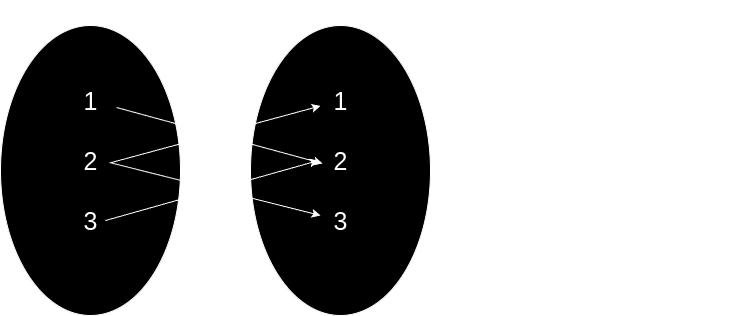

The diagram above was exported from draw.io. Its source (the exported page's mxGraphModel, read from the mxfile embedded in the PNG):
<mxGraphModel dx="777" dy="736" grid="1" gridSize="10" guides="1" tooltips="1" connect="1" arrows="1" fold="1" page="1" pageScale="1" pageWidth="850" pageHeight="1100" math="0" shadow="0">
  <root>
    <mxCell id="0" />
    <mxCell id="1" parent="0" />
    <mxCell id="jDV0q8SBthvXo_uC-1O8-2" value="" style="ellipse;whiteSpace=wrap;html=1;rotation=90;" vertex="1" parent="1">
      <mxGeometry x="-50" y="80" width="290" height="180" as="geometry" />
    </mxCell>
    <mxCell id="jDV0q8SBthvXo_uC-1O8-4" value="" style="ellipse;whiteSpace=wrap;html=1;rotation=90;" vertex="1" parent="1">
      <mxGeometry x="200" y="80" width="290" height="180" as="geometry" />
    </mxCell>
    <mxCell id="jDV0q8SBthvXo_uC-1O8-5" value="Set A" style="text;html=1;align=center;verticalAlign=middle;resizable=0;points=[];autosize=1;strokeColor=none;fillColor=none;" vertex="1" parent="1">
      <mxGeometry x="70" width="50" height="30" as="geometry" />
    </mxCell>
    <mxCell id="jDV0q8SBthvXo_uC-1O8-6" value="Set B" style="text;html=1;align=center;verticalAlign=middle;resizable=0;points=[];autosize=1;strokeColor=none;fillColor=none;" vertex="1" parent="1">
      <mxGeometry x="320" width="50" height="30" as="geometry" />
    </mxCell>
    <mxCell id="jDV0q8SBthvXo_uC-1O8-8" value="&lt;font style=&quot;font-size: 25px;&quot;&gt;1&lt;/font&gt;" style="text;html=1;align=center;verticalAlign=middle;resizable=0;points=[];autosize=1;strokeColor=none;fillColor=none;" vertex="1" parent="1">
      <mxGeometry x="325" y="80" width="40" height="40" as="geometry" />
    </mxCell>
    <mxCell id="jDV0q8SBthvXo_uC-1O8-9" value="&lt;font style=&quot;font-size: 25px;&quot;&gt;2&lt;/font&gt;" style="text;html=1;align=center;verticalAlign=middle;resizable=0;points=[];autosize=1;strokeColor=none;fillColor=none;" vertex="1" parent="1">
      <mxGeometry x="325" y="140" width="40" height="40" as="geometry" />
    </mxCell>
    <mxCell id="jDV0q8SBthvXo_uC-1O8-10" value="&lt;font style=&quot;font-size: 25px;&quot;&gt;3&lt;/font&gt;" style="text;html=1;align=center;verticalAlign=middle;resizable=0;points=[];autosize=1;strokeColor=none;fillColor=none;" vertex="1" parent="1">
      <mxGeometry x="325" y="200" width="40" height="40" as="geometry" />
    </mxCell>
    <mxCell id="jDV0q8SBthvXo_uC-1O8-11" value="&lt;font style=&quot;font-size: 25px;&quot;&gt;1&lt;/font&gt;" style="text;html=1;align=center;verticalAlign=middle;resizable=0;points=[];autosize=1;strokeColor=none;fillColor=none;" vertex="1" parent="1">
      <mxGeometry x="75" y="80" width="40" height="40" as="geometry" />
    </mxCell>
    <mxCell id="jDV0q8SBthvXo_uC-1O8-12" value="&lt;font style=&quot;font-size: 25px;&quot;&gt;2&lt;/font&gt;" style="text;html=1;align=center;verticalAlign=middle;resizable=0;points=[];autosize=1;strokeColor=none;fillColor=none;" vertex="1" parent="1">
      <mxGeometry x="75" y="140" width="40" height="40" as="geometry" />
    </mxCell>
    <mxCell id="jDV0q8SBthvXo_uC-1O8-13" value="&lt;font style=&quot;font-size: 25px;&quot;&gt;3&lt;/font&gt;" style="text;html=1;align=center;verticalAlign=middle;resizable=0;points=[];autosize=1;strokeColor=none;fillColor=none;" vertex="1" parent="1">
      <mxGeometry x="75" y="200" width="40" height="40" as="geometry" />
    </mxCell>
    <mxCell id="jDV0q8SBthvXo_uC-1O8-14" value="" style="endArrow=classic;html=1;rounded=0;exitX=1.15;exitY=0.675;exitDx=0;exitDy=0;exitPerimeter=0;entryX=0.05;entryY=0.575;entryDx=0;entryDy=0;entryPerimeter=0;" edge="1" parent="1" source="jDV0q8SBthvXo_uC-1O8-11" target="jDV0q8SBthvXo_uC-1O8-9">
      <mxGeometry width="50" height="50" relative="1" as="geometry">
        <mxPoint x="290" y="270" as="sourcePoint" />
        <mxPoint x="340" y="220" as="targetPoint" />
        <Array as="points" />
      </mxGeometry>
    </mxCell>
    <mxCell id="jDV0q8SBthvXo_uC-1O8-15" value="" style="endArrow=classic;html=1;rounded=0;exitX=1.025;exitY=0.55;exitDx=0;exitDy=0;exitPerimeter=0;" edge="1" parent="1" source="jDV0q8SBthvXo_uC-1O8-12" target="jDV0q8SBthvXo_uC-1O8-8">
      <mxGeometry width="50" height="50" relative="1" as="geometry">
        <mxPoint x="130" y="210" as="sourcePoint" />
        <mxPoint x="180" y="160" as="targetPoint" />
      </mxGeometry>
    </mxCell>
    <mxCell id="jDV0q8SBthvXo_uC-1O8-16" value="" style="endArrow=classic;html=1;rounded=0;exitX=0.975;exitY=0.55;exitDx=0;exitDy=0;exitPerimeter=0;" edge="1" parent="1" source="jDV0q8SBthvXo_uC-1O8-12" target="jDV0q8SBthvXo_uC-1O8-10">
      <mxGeometry width="50" height="50" relative="1" as="geometry">
        <mxPoint x="120" y="160" as="sourcePoint" />
        <mxPoint x="170" y="110" as="targetPoint" />
      </mxGeometry>
    </mxCell>
    <mxCell id="jDV0q8SBthvXo_uC-1O8-17" value="" style="endArrow=classic;html=1;rounded=0;entryX=-0.05;entryY=0.5;entryDx=0;entryDy=0;entryPerimeter=0;" edge="1" parent="1" target="jDV0q8SBthvXo_uC-1O8-9">
      <mxGeometry width="50" height="50" relative="1" as="geometry">
        <mxPoint x="110" y="220" as="sourcePoint" />
        <mxPoint x="160" y="170" as="targetPoint" />
      </mxGeometry>
    </mxCell>
    <mxCell id="jDV0q8SBthvXo_uC-1O8-18" value="&lt;font style=&quot;font-size: 25px;&quot;&gt;1&lt;/font&gt;" style="text;html=1;align=center;verticalAlign=middle;resizable=0;points=[];autosize=1;strokeColor=none;fillColor=none;" vertex="1" parent="1">
      <mxGeometry x="660" y="60" width="40" height="40" as="geometry" />
    </mxCell>
    <mxCell id="jDV0q8SBthvXo_uC-1O8-19" value="&lt;font style=&quot;font-size: 25px;&quot;&gt;3&lt;/font&gt;" style="text;html=1;align=center;verticalAlign=middle;resizable=0;points=[];autosize=1;strokeColor=none;fillColor=none;" vertex="1" parent="1">
      <mxGeometry x="720" y="160" width="40" height="40" as="geometry" />
    </mxCell>
    <mxCell id="jDV0q8SBthvXo_uC-1O8-20" value="&lt;font style=&quot;font-size: 25px;&quot;&gt;2&lt;/font&gt;" style="text;html=1;align=center;verticalAlign=middle;resizable=0;points=[];autosize=1;strokeColor=none;fillColor=none;" vertex="1" parent="1">
      <mxGeometry x="600" y="160" width="40" height="40" as="geometry" />
    </mxCell>
    <mxCell id="jDV0q8SBthvXo_uC-1O8-22" value="" style="endArrow=classic;startArrow=classic;html=1;rounded=0;entryX=0;entryY=0.5;entryDx=0;entryDy=0;entryPerimeter=0;" edge="1" parent="1" target="jDV0q8SBthvXo_uC-1O8-19">
      <mxGeometry width="50" height="50" relative="1" as="geometry">
        <mxPoint x="640" y="180" as="sourcePoint" />
        <mxPoint x="690" y="130" as="targetPoint" />
      </mxGeometry>
    </mxCell>
    <mxCell id="jDV0q8SBthvXo_uC-1O8-23" value="" style="endArrow=classic;startArrow=classic;html=1;rounded=0;entryX=0.45;entryY=0.95;entryDx=0;entryDy=0;entryPerimeter=0;exitX=0.875;exitY=0.05;exitDx=0;exitDy=0;exitPerimeter=0;" edge="1" parent="1" source="jDV0q8SBthvXo_uC-1O8-20" target="jDV0q8SBthvXo_uC-1O8-18">
      <mxGeometry width="50" height="50" relative="1" as="geometry">
        <mxPoint x="620" y="160" as="sourcePoint" />
        <mxPoint x="670" y="110" as="targetPoint" />
      </mxGeometry>
    </mxCell>
  </root>
</mxGraphModel>